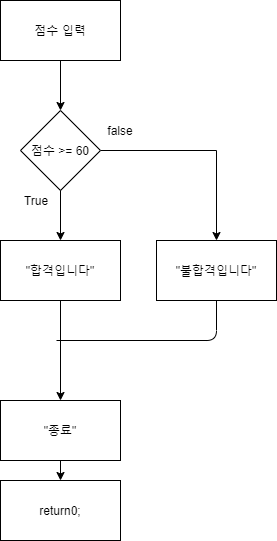

The diagram above was exported from draw.io. Its source (the exported page's mxGraphModel, read from the mxfile embedded in the PNG):
<mxGraphModel dx="1422" dy="737" grid="1" gridSize="10" guides="1" tooltips="1" connect="1" arrows="1" fold="1" page="1" pageScale="1" pageWidth="827" pageHeight="1169" math="0" shadow="0">
  <root>
    <mxCell id="0" />
    <mxCell id="1" parent="0" />
    <mxCell id="9ieeNaP-MVMyzK8KU7Ud-1" value="점수 입력" style="rounded=0;whiteSpace=wrap;html=1;" vertex="1" parent="1">
      <mxGeometry x="340" y="190" width="120" height="60" as="geometry" />
    </mxCell>
    <mxCell id="9ieeNaP-MVMyzK8KU7Ud-7" style="edgeStyle=orthogonalEdgeStyle;rounded=0;orthogonalLoop=1;jettySize=auto;html=1;exitX=1;exitY=0.5;exitDx=0;exitDy=0;entryX=0.5;entryY=0;entryDx=0;entryDy=0;" edge="1" parent="1" source="9ieeNaP-MVMyzK8KU7Ud-2" target="9ieeNaP-MVMyzK8KU7Ud-5">
      <mxGeometry relative="1" as="geometry">
        <mxPoint x="566" y="340" as="targetPoint" />
      </mxGeometry>
    </mxCell>
    <mxCell id="9ieeNaP-MVMyzK8KU7Ud-2" value="점수 &amp;gt;= 60" style="rhombus;whiteSpace=wrap;html=1;" vertex="1" parent="1">
      <mxGeometry x="360" y="300" width="80" height="80" as="geometry" />
    </mxCell>
    <mxCell id="9ieeNaP-MVMyzK8KU7Ud-3" value="&quot;합격입니다&quot;" style="rounded=0;whiteSpace=wrap;html=1;" vertex="1" parent="1">
      <mxGeometry x="340" y="430" width="120" height="60" as="geometry" />
    </mxCell>
    <mxCell id="9ieeNaP-MVMyzK8KU7Ud-4" value="" style="endArrow=classic;html=1;exitX=0.5;exitY=1;exitDx=0;exitDy=0;entryX=0.5;entryY=0;entryDx=0;entryDy=0;" edge="1" parent="1" source="9ieeNaP-MVMyzK8KU7Ud-2" target="9ieeNaP-MVMyzK8KU7Ud-3">
      <mxGeometry width="50" height="50" relative="1" as="geometry">
        <mxPoint x="376" y="570" as="sourcePoint" />
        <mxPoint x="426" y="520" as="targetPoint" />
      </mxGeometry>
    </mxCell>
    <mxCell id="9ieeNaP-MVMyzK8KU7Ud-5" value="&quot;불합격입니다&quot;" style="rounded=0;whiteSpace=wrap;html=1;" vertex="1" parent="1">
      <mxGeometry x="496" y="430" width="120" height="60" as="geometry" />
    </mxCell>
    <mxCell id="9ieeNaP-MVMyzK8KU7Ud-8" value="True" style="text;html=1;strokeColor=none;fillColor=none;align=center;verticalAlign=middle;whiteSpace=wrap;rounded=0;" vertex="1" parent="1">
      <mxGeometry x="356" y="380" width="40" height="20" as="geometry" />
    </mxCell>
    <mxCell id="9ieeNaP-MVMyzK8KU7Ud-9" value="false" style="text;html=1;strokeColor=none;fillColor=none;align=center;verticalAlign=middle;whiteSpace=wrap;rounded=0;" vertex="1" parent="1">
      <mxGeometry x="440" y="310" width="40" height="20" as="geometry" />
    </mxCell>
    <mxCell id="9ieeNaP-MVMyzK8KU7Ud-10" value="" style="endArrow=classic;html=1;exitX=0.5;exitY=1;exitDx=0;exitDy=0;" edge="1" parent="1" source="9ieeNaP-MVMyzK8KU7Ud-3">
      <mxGeometry width="50" height="50" relative="1" as="geometry">
        <mxPoint x="376" y="570" as="sourcePoint" />
        <mxPoint x="400" y="590" as="targetPoint" />
      </mxGeometry>
    </mxCell>
    <mxCell id="9ieeNaP-MVMyzK8KU7Ud-11" value="" style="endArrow=none;html=1;entryX=0.5;entryY=1;entryDx=0;entryDy=0;" edge="1" parent="1" target="9ieeNaP-MVMyzK8KU7Ud-5">
      <mxGeometry width="50" height="50" relative="1" as="geometry">
        <mxPoint x="396" y="530" as="sourcePoint" />
        <mxPoint x="426" y="520" as="targetPoint" />
        <Array as="points">
          <mxPoint x="556" y="530" />
        </Array>
      </mxGeometry>
    </mxCell>
    <mxCell id="9ieeNaP-MVMyzK8KU7Ud-13" value="&quot;종료&quot;" style="rounded=0;whiteSpace=wrap;html=1;" vertex="1" parent="1">
      <mxGeometry x="340" y="590" width="120" height="60" as="geometry" />
    </mxCell>
    <mxCell id="9ieeNaP-MVMyzK8KU7Ud-14" value="" style="endArrow=classic;html=1;exitX=0.5;exitY=1;exitDx=0;exitDy=0;" edge="1" parent="1" source="9ieeNaP-MVMyzK8KU7Ud-13" target="9ieeNaP-MVMyzK8KU7Ud-15">
      <mxGeometry width="50" height="50" relative="1" as="geometry">
        <mxPoint x="376" y="570" as="sourcePoint" />
        <mxPoint x="400" y="700" as="targetPoint" />
      </mxGeometry>
    </mxCell>
    <mxCell id="9ieeNaP-MVMyzK8KU7Ud-15" value="return0;" style="rounded=0;whiteSpace=wrap;html=1;" vertex="1" parent="1">
      <mxGeometry x="340" y="670" width="120" height="60" as="geometry" />
    </mxCell>
    <mxCell id="9ieeNaP-MVMyzK8KU7Ud-17" value="" style="endArrow=classic;html=1;exitX=0.5;exitY=1;exitDx=0;exitDy=0;" edge="1" parent="1" source="9ieeNaP-MVMyzK8KU7Ud-1" target="9ieeNaP-MVMyzK8KU7Ud-2">
      <mxGeometry width="50" height="50" relative="1" as="geometry">
        <mxPoint x="390" y="340" as="sourcePoint" />
        <mxPoint x="440" y="290" as="targetPoint" />
      </mxGeometry>
    </mxCell>
  </root>
</mxGraphModel>